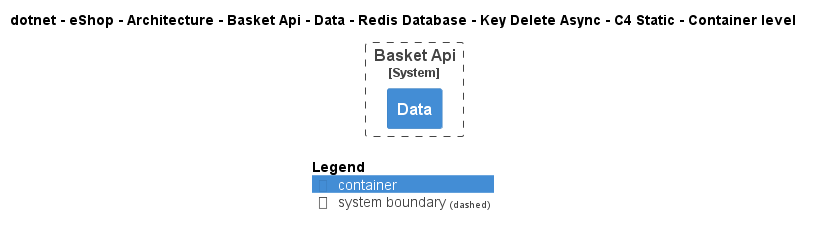

The diagram above was rendered by PlantUML. Its source (embedded in the PNG):
@startuml
!pragma layout smetana
!include ..\..\..\..\..\..\..\..\..\..\..\.c4s\C4_Container.puml

AddElementTag("c4interflow:lifecycle:new", $bgColor=green, $fontColor=#ffffff, $borderColor=green, $shadowing="False")
AddElementTag("c4interflow:lifecycle:changed", $bgColor=orange, $fontColor=#ffffff, $borderColor=orange, $shadowing="False")
AddElementTag("c4interflow:lifecycle:removed", $bgColor=red, $fontColor=#ffffff, $borderColor=red, $shadowing="False")

AddRelTag("c4interflow:lifecycle:new", $textColor=green, $lineColor=green)
AddRelTag("c4interflow:lifecycle:changed", $textColor=orange, $lineColor=orange)
AddRelTag("c4interflow:lifecycle:removed", $textColor=red, $lineColor=red)

SHOW_PERSON_PORTRAIT()
LAYOUT_TOP_DOWN()

skinparam linetype polyline

title dotnet - eShop - Architecture - Basket Api - Data - Redis Database - Key Delete Async - C4 Static - Container level


System_Boundary(dotnet.eShop.Architecture.SoftwareSystems.BasketApi, "Basket Api") {
    Container(dotnet.eShop.Architecture.SoftwareSystems.BasketApi.Containers.Data, "Data", "", "")
}



SHOW_LEGEND()
@enduml